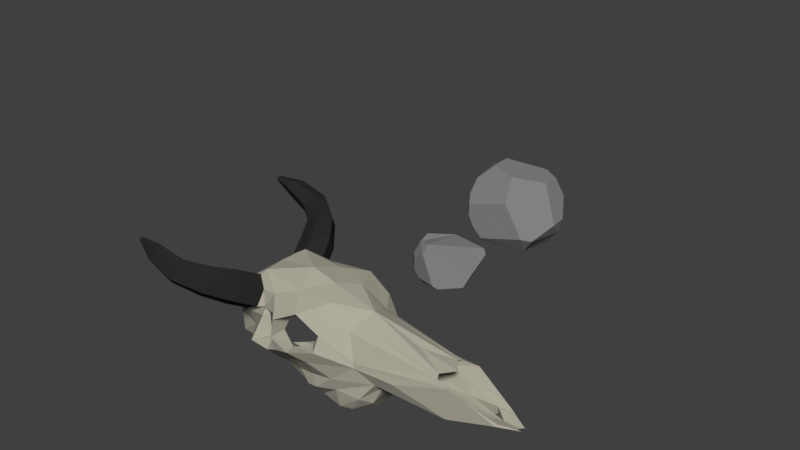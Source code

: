 # Source: Skull.blend  (saved by Blender 2.79.0; exported with 4.5.12 LTS)
import bpy
from mathutils import Matrix  # noqa: F401  (used for matrix-valued properties, if any)

bpy.ops.wm.read_factory_settings(use_empty=True)
scene = bpy.context.scene
scene.name = 'Scene'

# ---- collections
col_collection_1 = bpy.data.collections.new('Collection 1'); scene.collection.children.link(col_collection_1)
col_collection_2 = bpy.data.collections.new('Collection 2'); scene.collection.children.link(col_collection_2)
col_collection_2.hide_render = True
col_collection_2.hide_viewport = True

# ---- materials (node trees are filled in below, after node groups)
mat_rock = bpy.data.materials.new('Rock')
mat_rock.alpha_threshold = 0.0
mat_rock.roughness = 0.5
mat_skull = bpy.data.materials.new('Skull')
mat_skull.alpha_threshold = 0.0
mat_skull.roughness = 0.5
mat_horn = bpy.data.materials.new('Horn')
mat_horn.alpha_threshold = 0.0
mat_horn.roughness = 0.5
mat_grass = bpy.data.materials.new('Grass')
mat_grass.alpha_threshold = 0.0
mat_grass.roughness = 0.5

# ---- material node trees
mat_rock.use_nodes = True; mat_rock.node_tree.nodes.clear()
_N = mat_rock.node_tree.nodes; _L = mat_rock.node_tree.links
n0 = _N.new('ShaderNodeOutputMaterial'); n0.name = 'Material Output'; n0.location = (300, 300)
n1 = _N.new('ShaderNodeBsdfDiffuse'); n1.name = 'Diffuse BSDF'; n1.location = (10, 300)
n1.inputs[0].default_value = (0.2087, 0.2087, 0.2087, 1.0)
_L.new(n1.outputs[0], n0.inputs[0])
n0.is_active_output = True
mat_skull.use_nodes = True; mat_skull.node_tree.nodes.clear()
_N = mat_skull.node_tree.nodes; _L = mat_skull.node_tree.links
n0 = _N.new('ShaderNodeOutputMaterial'); n0.name = 'Material Output'; n0.location = (300, 300)
n1 = _N.new('ShaderNodeBsdfDiffuse'); n1.name = 'Diffuse BSDF'; n1.location = (10, 300)
n1.inputs[0].default_value = (0.3891, 0.373, 0.3031, 1.0)
_L.new(n1.outputs[0], n0.inputs[0])
n0.is_active_output = True
mat_horn.use_nodes = True; mat_horn.node_tree.nodes.clear()
_N = mat_horn.node_tree.nodes; _L = mat_horn.node_tree.links
n0 = _N.new('ShaderNodeOutputMaterial'); n0.name = 'Material Output'; n0.location = (300, 300)
n1 = _N.new('ShaderNodeBsdfDiffuse'); n1.name = 'Diffuse BSDF'; n1.location = (10, 300)
n1.inputs[0].default_value = (0.02267, 0.02267, 0.02267, 1.0)
_L.new(n1.outputs[0], n0.inputs[0])
n0.is_active_output = True
mat_grass.use_nodes = True; mat_grass.node_tree.nodes.clear()
_N = mat_grass.node_tree.nodes; _L = mat_grass.node_tree.links
n0 = _N.new('ShaderNodeOutputMaterial'); n0.name = 'Material Output'; n0.location = (300, 300)
n1 = _N.new('ShaderNodeBsdfDiffuse'); n1.name = 'Diffuse BSDF'; n1.location = (10, 300)
n1.inputs[0].default_value = (0.1613, 0.3105, 0.07827, 1.0)
_L.new(n1.outputs[0], n0.inputs[0])
n0.is_active_output = True

# ---- world
world_world = bpy.data.worlds.new('World'); scene.world = world_world
world_world.color = (0.05088, 0.05088, 0.05088)
world_world.use_sun_shadow = False
world_world.sun_shadow_jitter_overblur = 0.0
world_world.cycles.sampling_method = 'MANUAL'

# ---- lights
light_sun = bpy.data.lights.new('Sun', 'SUN')
light_sun.transmission_factor = 0.0
light_sun.angle = 0.1993
light_sun.energy = 3.3
light_sun.shadow_buffer_clip_start = 0.5
light_sun.shadow_soft_size = 0.1
light_sun.shadow_cascade_max_distance = 1000.0

# ---- meshes
me_icosphere_005 = bpy.data.meshes.new('Icosphere.005')
me_icosphere_005.from_pydata([(0.09754, 0.02628, -0.04653), (0.1046, 0.03389, -0.01262), (0.0866, -0.06237, -0.03908), (0.1087, -0.007464, -0.01277), (-0.05561, -0.08641, -0.04009), (-0.03357, -0.08715, -0.05994), (-0.07049, -0.08469, -0.01465), (0.06871, -0.07852, -0.03361), (0.0199, -0.07402, 0.03844), (-0.07235, -0.08203, 0.01246), (0.05836, 0.08084, -0.04709), (0.07411, 0.08002, 0.01777), (0.07579, 0.07698, -0.02317), (0.08282, 0.06829, 0.02534), (0.06627, 0.01538, 0.07004), (0.06405, 0.06103, 0.06548), (0.04018, 0.09204, 0.04429), (0.004011, 0.09722, -0.05137), (0.02828, 0.07849, 0.07127), (-0.01099, 0.0914, -0.06052), (0.05916, 0.05684, -0.07381), (0.05961, -0.0539, -0.07562), (0.0787, 0.02356, -0.07456), (-0.06045, -0.08196, -0.04408), (-0.07408, -0.08005, -0.01775), (-0.08405, -0.07053, -0.0008265), (-0.08964, 0.03799, -0.02072), (-0.07489, 0.0549, -0.05461), (-0.04719, -0.06629, -0.07468), (-0.06041, 0.0198, -0.07314)], [], [(24, 23, 4, 6), (26, 24, 25), (0, 22, 20, 10), (3, 1, 13, 15), (1, 12, 11, 13), (8, 9, 6), (21, 22, 0), (19, 17, 10, 20), (3, 8, 7, 2), (3, 0, 1), (11, 12, 10, 17), (5, 4, 23, 28), (29, 19, 20), (19, 29, 27), (16, 17, 19, 27), (25, 24, 6, 9), (2, 7, 21), (5, 28, 21, 7), (13, 11, 16, 15), (16, 11, 17), (15, 18, 8, 14), (9, 8, 18, 25), (25, 18, 26), (14, 3, 15), (18, 15, 16), (18, 16, 27, 26), (21, 28, 29, 22), (23, 24, 26, 27), (28, 23, 29), (2, 21, 0, 3), (1, 0, 10, 12), (22, 29, 20), (29, 23, 27), (3, 14, 8), (7, 8, 6, 4), (5, 7, 4)])
me_icosphere_005.materials.append(mat_rock)
me_icosphere_005.use_remesh_preserve_volume = False
me_icosphere_005.use_remesh_preserve_attributes = False
me_icosphere_005.use_mirror_vertex_groups = False
me_icosphere_005.update()
me_icosphere = bpy.data.meshes.new('Icosphere')
me_icosphere.from_pydata([(0.09754, 0.02628, -0.04653), (0.1046, 0.03389, -0.01262), (0.0866, -0.06237, -0.03908), (0.1087, -0.007464, -0.01277), (-0.05561, -0.08641, -0.04009), (-0.03357, -0.08715, -0.05994), (-0.07049, -0.08469, -0.01465), (0.06871, -0.07852, -0.03361), (0.0199, -0.07402, 0.03844), (-0.07235, -0.08203, 0.01246), (0.05836, 0.08084, -0.04709), (0.07411, 0.08002, 0.01777), (0.07579, 0.07698, -0.02317), (0.08282, 0.06829, 0.02534), (0.01121, -0.0389, 0.08793), (-0.04231, -0.02613, 0.09807), (0.06627, 0.01538, 0.07004), (0.06405, 0.06103, 0.06548), (-0.08032, -0.06723, 0.03264), (-0.07742, -0.04612, 0.06366), (0.04018, 0.09204, 0.04429), (0.004011, 0.09722, -0.05137), (-0.0507, 0.02941, 0.09374), (0.02828, 0.07849, 0.07127), (-0.07821, 0.01946, 0.07423), (-0.01099, 0.0914, -0.06052), (0.05916, 0.05684, -0.07381), (0.05961, -0.0539, -0.07562), (0.0787, 0.02356, -0.07456), (-0.06045, -0.08196, -0.04408), (-0.07408, -0.08005, -0.01775), (-0.08405, -0.07053, -0.0008265), (-0.08964, 0.03799, -0.02072), (-0.07489, 0.0549, -0.05461), (-0.04719, -0.06629, -0.07468), (-0.06041, 0.0198, -0.07314)], [], [(30, 29, 4, 6), (32, 30, 31), (0, 28, 26, 10), (22, 15, 14, 16), (3, 1, 13, 17), (1, 12, 11, 13), (8, 9, 6), (27, 28, 0), (19, 15, 22, 24), (25, 21, 10, 26), (3, 8, 7, 2), (3, 0, 1), (8, 14, 15, 19), (32, 19, 24), (11, 12, 10, 21), (17, 20, 23), (5, 4, 29, 34), (35, 25, 26), (25, 35, 33), (20, 21, 25, 33), (31, 30, 6, 9), (2, 7, 27), (5, 34, 27, 7), (23, 22, 16, 17), (13, 11, 20, 17), (20, 11, 21), (16, 14, 8, 3), (9, 8, 19, 18), (18, 31, 9), (16, 3, 17), (22, 23, 32, 24), (23, 20, 33, 32), (27, 34, 35, 28), (29, 30, 32, 33), (34, 29, 35), (2, 27, 0, 3), (1, 0, 10, 12), (28, 35, 26), (35, 29, 33), (31, 18, 19, 32), (7, 8, 6, 4), (5, 7, 4)])
me_icosphere.materials.append(mat_rock)
me_icosphere.use_remesh_preserve_volume = False
me_icosphere.use_remesh_preserve_attributes = False
me_icosphere.use_mirror_vertex_groups = False
me_icosphere.update()
me_cube_002 = bpy.data.meshes.new('Cube.002')
me_cube_002.from_pydata([(0.07722, -0.08827, -0.03968), (0.01479, -0.04844, -0.1039), (0.008739, -0.1076, 0.08738), (-0.181, -0.06979, -0.03998), (-0.0717, -0.08317, 0.09186), (0.08556, -0.07421, -0.1065), (0.1219, -0.07321, 0.009185), (-0.1389, -0.08736, 0.02959), (-0.1609, -0.04597, 0.08321), (-0.02863, -0.06052, 0.1042), (-0.07074, -0.08165, -0.0546), (-0.04854, -0.0778, -0.05592), (-0.1382, -0.07761, -0.005228), (-0.02903, -0.14, 0.0364), (0.4186, -0.02902, -0.02082), (0.06109, -0.1183, 0.0271), (0.03315, -0.09029, -0.04577), (-0.2, -0.06323, 0.03381), (-0.03254, -0.04909, -0.06328), (0.04241, -0.04445, 0.09753), (-0.1203, -0.05388, 0.1161), (-0.1261, -0.06686, -0.0471), (-0.04072, -0.108, 0.0437), (0.3222, -0.04871, -0.03981), (0.317, -0.03875, -0.045), (0.1649, -0.06161, -0.02894), (0.1684, -0.03883, -0.04371), (0.2907, -0.02874, 0.03547), (0.327, -0.0471, 0.02778), (-0.05201, -0.1299, -0.005302), (-0.189, -0.06593, 8.105e-08), (-0.03418, -0.1275, 0.06785), (-0.05494, -0.1072, 0.06581), (0.06138, -0.1028, 0.05788), (0.09697, -0.05451, 0.05791), (0.02589, -0.07693, 0.07601), (-0.03029, -0.1013, 0.03542), (0.04577, -0.1022, 0.02839), (-0.02313, -0.09126, 0.06022), (0.05625, -0.08688, 0.05347), (0.1023, -0.0361, 0.06871), (-0.00241, -0.07723, -0.08268), (0.08075, -0.07978, -0.06751), (0.1501, -0.04941, -0.08406), (-0.01266, -0.05353, -0.07608), (0.1344, -0.07299, -0.06991), (0.1365, -0.02886, -0.1106), (0.1101, -0.06526, -0.1074), (0.1247, -0.07492, -0.001754), (0.3246, -0.0479, -0.006016), (0.03483, -0.06526, -0.1046), (0.03829, -0.09197, -0.07255), (0.2112, -0.06728, -0.003383), (-0.02372, -0.1362, 0.009094), (0.03869, -0.1148, -0.004934), (0.01706, -0.0898, -0.07507), (0.005387, -0.1139, -0.005276), (0.004108, -0.1133, 0.01627), (0.009244, -0.1377, 0.01688), (-0.004472, -0.08816, -0.05053), (-0.09966, -0.07273, -0.05144), (-0.09544, -0.09605, 0.0395), (-0.09481, -0.09027, 0.05683), (-0.09976, -0.126, -0.005265), (-0.08389, -0.08688, 0.04455), (-0.05397, -0.09807, 0.07086), (-0.05104, -0.09663, 0.01219), (-0.03975, -0.08661, 0.04875), (-0.09916, -0.07823, 0.0636), (-0.07395, -0.09331, -0.0002145), (0.4586, -0.006059, -0.0251), (0.3177, -0.02303, -0.05446), (0.1656, -0.01942, -0.05543), (0.1479, -0.02471, -0.08803), (0.3318, -0.03734, -0.04149), (0.391, -0.01954, -0.03316), (0.3383, -0.01511, -0.05319), (0.296, -0.03904, 0.03162), (0.4203, -0.0253, -0.01745), (0.2632, -0.02518, 0.0271), (0.2794, -0.03336, 0.01793), (0.2713, -0.02927, 0.02538), (0.4382, -0.01507, -0.02094), (0.391, -0.01954, -0.01745), (0.3383, -0.01511, -0.01745), (0.1037, -0.05792, 0.03339), (0.1101, -0.02774, 0.007032), (0.09607, -0.02887, 0.01675), (0.1333, -0.02058, -0.006839), (-0.1767, -0.05853, -0.03966), (-0.07227, -0.07067, -0.05462), (-0.05124, -0.06673, -0.05597), (-0.03608, -0.03735, -0.06351), (-0.1247, -0.05553, -0.04695), (-0.09966, -0.06155, -0.05139), (-0.1809, -0.05932, -0.02762), (-0.07081, -0.07211, -0.04337), (-0.04865, -0.06796, -0.0448), (-0.03269, -0.03701, -0.05274), (-0.1261, -0.05616, -0.03529), (-0.09966, -0.06249, -0.03997), (-0.1812, -0.05938, -0.001414), (-0.07068, -0.07223, -0.01724), (-0.04844, -0.06806, -0.01867), (-0.0324, -0.03698, -0.02664), (-0.1262, -0.05621, -0.009124), (-0.09966, -0.06257, -0.01382), (-0.1822, -0.05957, 0.01559), (-0.0128, -0.04756, -0.03778), (-0.1265, -0.07893, 0.007786), (-0.09966, -0.08206, 0.003031), (0.01869, -0.0479, -0.1041), (0.08475, -0.07196, -0.1065), (0.1323, -0.02962, -0.1104), (0.1077, -0.0636, -0.1073), (0.0374, -0.0636, -0.1048), (0.00581, -0.04981, -0.07273), (0.08756, -0.07586, -0.0757), (0.1464, -0.02719, -0.08048), (0.116, -0.06924, -0.07673), (0.02895, -0.06496, -0.07357), (0.08756, -0.07564, -0.04638), (0.16, -0.02719, -0.05543), (0.116, -0.06903, -0.04742), (0.01035, -0.06699, -0.03997), (0.09697, -0.04842, 0.05791), (-0.1824, -0.05795, 0.0389), (-0.218, -0.1857, 0.16), (-0.2086, -0.2075, 0.1521), (-0.1296, -0.0634, 0.1053), (-0.1469, -0.1059, 0.1275), (-0.102, -0.08287, 0.08902), (-0.1193, -0.1249, 0.112), (-0.1073, -0.09852, 0.05531), (-0.124, -0.1409, 0.079), (-0.1403, -0.0947, 0.03785), (-0.1565, -0.1379, 0.06154), (-0.168, -0.07522, 0.05409), (-0.1841, -0.1189, 0.07705), (-0.1626, -0.05957, 0.0878), (-0.1793, -0.1029, 0.11), (-0.2153, -0.2178, 0.1282), (-0.2312, -0.2049, 0.1118), (-0.2398, -0.1752, 0.1176), (-0.2332, -0.1651, 0.1415), (-0.2747, -0.1875, 0.1731), (-0.2838, -0.1736, 0.1586), (-0.2898, -0.1811, 0.1394), (-0.2868, -0.2024, 0.1346), (-0.2777, -0.2163, 0.1491), (-0.2717, -0.2089, 0.1684), (-0.3296, -0.1874, 0.1716), (-0.3299, -0.1835, 0.1675), (-0.3317, -0.185, 0.1624), (-0.3331, -0.1904, 0.1614), (-0.3327, -0.1942, 0.1655), (-0.3309, -0.1927, 0.1706), (-0.1732, -0.1501, 0.1445), (-0.1602, -0.1854, 0.1041), (-0.1544, -0.172, 0.1329), (-0.1978, -0.1415, 0.1272), (-0.2036, -0.1548, 0.09838), (-0.1848, -0.1768, 0.08683), (0.07722, 0.08827, -0.03968), (0.01479, 0.04844, -0.1039), (0.1148, -9.979e-08, 0.08415), (0.008739, 0.1076, 0.08738), (-0.181, 0.06979, -0.03998), (-0.2188, 5.936e-08, 0.0446), (-0.0433, -6.245e-08, 0.125), (-0.215, 1.147e-07, -0.0446), (-0.0717, 0.08317, 0.09186), (0.08556, 0.07421, -0.1065), (0.1219, 0.07321, 0.009186), (-0.1389, 0.08736, 0.02959), (-0.1609, 0.04597, 0.08321), (-0.1317, -1.786e-08, 0.1108), (-0.02863, 0.06052, 0.1042), (-0.07074, 0.08165, -0.0546), (-0.02363, 5.521e-08, -0.07162), (-0.04854, 0.0778, -0.05592), (-0.1382, 0.07761, -0.005228), (-0.02903, 0.14, 0.0364), (0.4167, -1.425e-07, -0.03877), (0.4186, 0.02902, -0.02082), (0.06109, 0.1183, 0.0271), (0.03315, 0.09029, -0.04577), (-0.2, 0.06323, 0.03381), (-0.03254, 0.04909, -0.06328), (0.04241, 0.04445, 0.09753), (-0.1203, 0.05388, 0.1161), (-0.1261, 0.06686, -0.0471), (-0.04072, 0.108, 0.0437), (0.3222, 0.04871, -0.03981), (0.3146, -8.809e-08, -0.05981), (0.317, 0.03875, -0.045), (0.1629, -2.479e-08, -0.06356), (0.1649, 0.06161, -0.02894), (0.1684, 0.03883, -0.04371), (0.3321, -9.769e-08, -0.05576), (0.2907, 0.02874, 0.03547), (0.327, 0.0471, 0.02778), (0.01012, -7.442e-08, 0.1102), (-0.05201, 0.1299, -0.005302), (-0.189, 0.06593, 1.652e-07), (-0.03418, 0.1275, 0.06785), (-0.05494, 0.1072, 0.06581), (0.06138, 0.1028, 0.05788), (0.09697, 0.05451, 0.05791), (0.02589, 0.07693, 0.07601), (-0.03029, 0.1013, 0.03542), (0.04577, 0.1022, 0.02839), (-0.02313, 0.09126, 0.06022), (0.05625, 0.08688, 0.05347), (0.3125, -1.48e-07, 0.03547), (0.2266, -1.226e-07, 0.04952), (0.1023, 0.0361, 0.06871), (-0.00241, 0.07723, -0.08268), (0.08075, 0.07978, -0.06751), (0.1456, 3.136e-10, -0.092), (-0.0002194, 5.771e-08, -0.09026), (0.1501, 0.04941, -0.08406), (-0.01266, 0.05353, -0.07608), (0.1344, 0.07299, -0.06991), (0.1352, 1.779e-08, -0.1128), (-0.002828, 6.705e-08, -0.1032), (0.1365, 0.02886, -0.1106), (0.1101, 0.06526, -0.1074), (0.1247, 0.07492, -0.001754), (0.3246, 0.0479, -0.006016), (0.03483, 0.06526, -0.1046), (0.03829, 0.09197, -0.07255), (0.2112, 0.06728, -0.003383), (-0.2169, 8.706e-08, 1.414e-07), (-0.02372, 0.1362, 0.009095), (0.03869, 0.1148, -0.004934), (0.01706, 0.0898, -0.07507), (0.005387, 0.1139, -0.005276), (0.004108, 0.1133, 0.01627), (0.009244, 0.1377, 0.01688), (-0.004472, 0.08816, -0.05053), (-0.09966, 0.07273, -0.05144), (-0.09544, 0.09605, 0.0395), (-0.09481, 0.09027, 0.05683), (-0.09976, 0.126, -0.005265), (-0.08389, 0.08688, 0.04455), (-0.05397, 0.09807, 0.07086), (-0.05104, 0.09663, 0.01219), (-0.03975, 0.08661, 0.04875), (-0.09916, 0.07823, 0.0636), (-0.07395, 0.09331, -0.0002144), (0.4586, 0.006058, -0.0251), (0.3177, 0.02303, -0.05446), (0.1656, 0.01942, -0.05543), (0.1479, 0.02471, -0.08803), (0.3318, 0.03734, -0.04149), (0.391, 0.01954, -0.03316), (0.3383, 0.01511, -0.05319), (0.296, 0.03904, 0.03162), (0.4343, -1.518e-07, -0.03526), (0.4203, 0.0253, -0.01745), (0.2632, 0.02518, 0.0271), (0.2729, -1.268e-07, 0.0271), (0.2794, 0.03336, 0.01793), (0.2713, 0.02927, 0.02538), (0.4382, 0.01507, -0.02094), (0.4273, -1.552e-07, -0.02547), (0.4177, -1.514e-07, -0.02547), (0.391, 0.01954, -0.01745), (0.3383, 0.01511, -0.01745), (0.4181, -1.507e-07, -0.02677), (0.3387, -1.24e-07, -0.01875), (0.1037, 0.05792, 0.03339), (0.08549, -5.161e-08, 0.0271), (0.1101, 0.02774, 0.007032), (0.09607, 0.02887, 0.01675), (0.1333, 0.02058, -0.006839), (0.1513, -4.877e-08, -0.01875), (-0.1767, 0.05853, -0.03966), (-0.2089, 1.122e-07, -0.04439), (-0.07227, 0.07067, -0.05462), (-0.02764, 5.709e-08, -0.07205), (-0.05124, 0.06673, -0.05597), (-0.03608, 0.03735, -0.06351), (-0.1247, 0.05553, -0.04695), (-0.09966, 0.06155, -0.05139), (-0.1809, 0.05932, -0.02762), (-0.2126, 1.07e-07, -0.03259), (-0.07081, 0.07211, -0.04337), (-0.02379, 4.896e-08, -0.06173), (-0.04865, 0.06796, -0.0448), (-0.03269, 0.03701, -0.05274), (-0.1261, 0.05616, -0.03529), (-0.09966, 0.06249, -0.03997), (-0.1812, 0.05938, -0.001414), (-0.2134, 9.047e-08, -0.00641), (-0.07068, 0.07223, -0.01724), (-0.02347, 3.219e-08, -0.03567), (-0.04844, 0.06806, -0.01867), (-0.0324, 0.03698, -0.02664), (-0.1262, 0.05621, -0.009124), (-0.09966, 0.06257, -0.01382), (-0.1822, 0.05957, 0.01559), (-0.2148, 8.019e-08, 0.01053), (-0.0177, 3.17e-08, -0.03853), (-0.0128, 0.04756, -0.03778), (-0.1265, 0.07893, 0.007786), (-0.09966, 0.08206, 0.003032), (0.01869, 0.0479, -0.1041), (0.08475, 0.07196, -0.1065), (0.1311, 1.919e-08, -0.1125), (0.002246, 6.517e-08, -0.1035), (0.1323, 0.02962, -0.1104), (0.1077, 0.0636, -0.1073), (0.0374, 0.0636, -0.1048), (0.00581, 0.04981, -0.07273), (0.08756, 0.07586, -0.0757), (0.1449, -5.113e-09, -0.08308), (0.0009067, 4.559e-08, -0.07199), (0.1464, 0.02719, -0.08048), (0.116, 0.06924, -0.07673), (0.02896, 0.06496, -0.07357), (0.08756, 0.07564, -0.04638), (0.1585, -2.305e-08, -0.06356), (0.16, 0.02719, -0.05543), (0.116, 0.06903, -0.04741), (0.01035, 0.06699, -0.03997), (0.09697, 0.04842, 0.05791), (-0.1824, 0.05795, 0.0389), (-0.2168, 5.853e-08, 0.0446), (-0.218, 0.1857, 0.16), (-0.2086, 0.2075, 0.1521), (-0.1296, 0.0634, 0.1053), (-0.1469, 0.1059, 0.1275), (-0.102, 0.08287, 0.08902), (-0.1193, 0.1249, 0.112), (-0.1073, 0.09852, 0.05531), (-0.124, 0.1409, 0.079), (-0.1403, 0.0947, 0.03785), (-0.1565, 0.1379, 0.06154), (-0.168, 0.07522, 0.05409), (-0.1841, 0.1189, 0.07705), (-0.1626, 0.05957, 0.0878), (-0.1793, 0.1029, 0.11), (-0.2153, 0.2178, 0.1282), (-0.2312, 0.2049, 0.1118), (-0.2398, 0.1752, 0.1176), (-0.2332, 0.1651, 0.1415), (-0.2747, 0.1875, 0.1731), (-0.2838, 0.1736, 0.1586), (-0.2898, 0.1811, 0.1394), (-0.2868, 0.2024, 0.1346), (-0.2777, 0.2163, 0.1491), (-0.2717, 0.2089, 0.1684), (-0.3296, 0.1874, 0.1716), (-0.3299, 0.1835, 0.1675), (-0.3317, 0.185, 0.1624), (-0.3331, 0.1904, 0.1614), (-0.3327, 0.1942, 0.1655), (-0.3309, 0.1927, 0.1706), (-0.1732, 0.1501, 0.1445), (-0.1602, 0.1854, 0.1041), (-0.1544, 0.172, 0.1329), (-0.1978, 0.1415, 0.1272), (-0.2036, 0.1548, 0.09838), (-0.1848, 0.1768, 0.08683), (-0.3313, -0.1889, 0.1665), (-0.3313, 0.1889, 0.1665)], [(12, 60), (181, 241)], [(61, 7, 12), (12, 30, 3, 21), (4, 20, 129, 131), (25, 26, 24, 23), (17, 8, 168), (19, 2, 34), (42, 51, 50, 5), (29, 10, 11, 53), (58, 56, 54, 15), (8, 17, 137, 139), (59, 11, 41, 55), (34, 2, 33), (9, 4, 2), (31, 4, 32), (23, 24, 74, 14), (71, 24, 26, 72), (26, 25, 45, 43), (170, 3, 30, 233), (233, 30, 17, 168), (60, 63, 12, 21), (31, 32, 22, 13), (31, 13, 36, 38), (0, 48, 54, 16), (2, 35, 39, 33), (48, 15, 54), (9, 2, 19, 202), (25, 0, 42, 45), (0, 16, 51, 42), (15, 37, 57), (49, 14, 28), (33, 39, 37, 15), (22, 29, 53, 13), (71, 75, 74, 24), (72, 26, 43, 73), (18, 179, 220, 44), (17, 7, 135, 137), (169, 176, 20), (31, 2, 4), (11, 18, 44, 41), (77, 34, 6, 28), (19, 165, 202), (7, 17, 30, 12), (28, 6, 48, 52), (6, 34, 33), (2, 31, 38, 35), (202, 169, 9), (176, 168, 8, 20), (214, 215, 27), (40, 34, 77, 27), (40, 19, 34), (19, 40, 165), (27, 215, 165, 40), (44, 220, 225, 1), (41, 44, 1), (45, 42, 5, 47), (55, 41, 1, 50), (73, 43, 46), (43, 45, 47, 46), (48, 6, 33, 15), (49, 23, 14), (25, 52, 48, 0), (56, 59, 16, 54), (49, 28, 52), (23, 49, 52, 25), (59, 56, 11), (51, 55, 50), (16, 59, 55, 51), (13, 53, 58), (56, 58, 53, 11), (32, 4, 62), (61, 63, 69, 64), (10, 29, 63, 60), (63, 61, 12), (61, 64, 68), (22, 32, 65, 67), (32, 62, 68, 65), (63, 29, 66, 69), (29, 22, 67, 66), (62, 61, 68), (20, 4, 9), (36, 13, 57), (58, 15, 57), (13, 58, 57), (75, 70, 14, 74), (219, 73, 46, 224), (196, 72, 73, 219), (71, 76, 75), (183, 76, 199), (183, 259, 70, 75), (194, 199, 76, 71), (77, 81, 79, 27), (14, 70, 82, 78), (214, 27, 79, 262), (80, 81, 77, 28), (70, 259, 266, 82), (28, 14, 78, 80), (183, 75, 83, 267), (75, 76, 84, 83), (76, 183, 267, 84), (82, 266, 267, 83), (78, 82, 83), (80, 78, 83, 84), (84, 267, 270, 271), (79, 81, 87, 85), (81, 80, 86, 87), (262, 79, 85, 273), (84, 271, 277, 88), (80, 84, 88, 86), (194, 71, 72, 196), (169, 20, 9), (10, 60, 94, 90), (179, 18, 92, 281), (3, 170, 279, 89), (21, 3, 89, 93), (60, 21, 93, 94), (18, 11, 91, 92), (11, 10, 90, 91), (90, 94, 100, 96), (89, 279, 287, 95), (91, 90, 96, 97), (94, 93, 99, 100), (92, 91, 97, 98), (93, 89, 95, 99), (281, 92, 98, 289), (97, 96, 102, 103), (100, 99, 105, 106), (98, 97, 103, 104), (99, 95, 101, 105), (289, 98, 104, 297), (96, 100, 106, 102), (95, 287, 295, 101), (106, 105, 109, 110), (104, 103, 66, 108), (105, 101, 107, 109), (297, 104, 108, 304), (102, 106, 110, 69), (101, 295, 303, 107), (103, 102, 69, 66), (67, 36, 66), (36, 57, 66), (36, 67, 38), (38, 65, 35), (65, 38, 67), (64, 109, 107, 68), (109, 64, 110), (69, 110, 64), (1, 225, 311, 111), (224, 46, 113, 310), (50, 1, 111, 115), (46, 47, 114, 113), (5, 50, 115, 112), (47, 5, 112, 114), (111, 311, 318, 116), (114, 112, 117, 119), (112, 115, 120, 117), (115, 111, 116, 120), (310, 113, 118, 317), (113, 114, 119, 118), (116, 318, 304, 108), (119, 117, 121, 123), (117, 120, 124, 121), (120, 116, 108, 124), (317, 118, 122, 323), (118, 119, 123, 122), (108, 66, 57, 124), (37, 121, 124, 57), (88, 277, 323, 122), (86, 88, 122, 123), (87, 86, 123, 121), (87, 121, 37, 85), (37, 39, 85), (85, 39, 35, 125), (107, 303, 329, 126), (107, 126, 68), (141, 128, 150, 149), (159, 157, 127, 128), (129, 130, 132, 131), (128, 127, 145, 150), (157, 160, 144, 127), (131, 132, 134, 133), (144, 143, 147, 146), (158, 159, 128, 141), (133, 134, 136, 135), (147, 148, 154, 153), (160, 161, 143, 144), (135, 136, 138, 137), (161, 162, 142, 143), (143, 142, 148, 147), (137, 138, 140, 139), (142, 141, 149, 148), (162, 158, 141, 142), (139, 140, 130, 129), (127, 144, 146, 145), (156, 151, 366), (145, 146, 152, 151), (150, 145, 151, 156), (148, 149, 155, 154), (146, 147, 153, 152), (149, 150, 156, 155), (136, 134, 158, 162), (138, 136, 162, 161), (140, 138, 161, 160), (134, 132, 159, 158), (130, 140, 160, 157), (132, 130, 157, 159), (61, 62, 7), (20, 8, 139, 129), (7, 62, 133, 135), (62, 4, 131, 133), (242, 181, 174), (181, 191, 167, 204), (171, 334, 332, 190), (197, 193, 195, 198), (187, 168, 175), (189, 208, 166), (218, 172, 230, 231), (203, 234, 180, 178), (239, 185, 235, 237), (175, 342, 340, 187), (240, 236, 217, 180), (208, 207, 166), (177, 166, 171), (205, 206, 171), (193, 184, 255, 195), (252, 253, 198, 195), (198, 221, 223, 197), (170, 233, 204, 167), (233, 168, 187, 204), (241, 191, 181, 244), (205, 182, 192, 206), (205, 212, 210, 182), (163, 186, 235, 228), (166, 207, 213, 209), (228, 235, 185), (177, 202, 189, 166), (197, 223, 218, 163), (163, 218, 231, 186), (185, 238, 211), (229, 201, 184), (207, 185, 211, 213), (192, 182, 234, 203), (252, 195, 255, 256), (253, 254, 221, 198), (188, 222, 220, 179), (187, 340, 338, 174), (169, 190, 176), (205, 171, 166), (180, 217, 222, 188), (258, 201, 173, 208), (189, 202, 165), (174, 181, 204, 187), (201, 232, 228, 173), (173, 207, 208), (166, 209, 212, 205), (202, 177, 169), (176, 190, 175, 168), (214, 200, 215), (216, 200, 258, 208), (216, 208, 189), (189, 165, 216), (200, 216, 165, 215), (222, 164, 225, 220), (217, 164, 222), (223, 227, 172, 218), (236, 230, 164, 217), (254, 226, 221), (221, 226, 227, 223), (228, 185, 207, 173), (229, 184, 193), (197, 163, 228, 232), (237, 235, 186, 240), (229, 232, 201), (193, 197, 232, 229), (240, 180, 237), (231, 230, 236), (186, 231, 236, 240), (182, 239, 234), (237, 180, 234, 239), (206, 243, 171), (242, 245, 250, 244), (178, 241, 244, 203), (244, 181, 242), (242, 249, 245), (192, 248, 246, 206), (206, 246, 249, 243), (244, 250, 247, 203), (203, 247, 248, 192), (243, 249, 242), (190, 177, 171), (210, 238, 182), (239, 238, 185), (182, 238, 239), (256, 255, 184, 251), (219, 224, 226, 254), (196, 219, 254, 253), (252, 256, 257), (183, 199, 257), (183, 256, 251, 259), (194, 252, 257, 199), (258, 200, 261, 264), (184, 260, 265, 251), (214, 262, 261, 200), (263, 201, 258, 264), (251, 265, 266, 259), (201, 263, 260, 184), (183, 267, 268, 256), (256, 268, 269, 257), (257, 269, 267, 183), (265, 268, 267, 266), (260, 268, 265), (263, 269, 268, 260), (269, 271, 270, 267), (261, 272, 275, 264), (264, 275, 274, 263), (262, 273, 272, 261), (269, 276, 277, 271), (263, 274, 276, 269), (194, 196, 253, 252), (169, 177, 190), (178, 280, 285, 241), (179, 281, 283, 188), (167, 278, 279, 170), (191, 284, 278, 167), (241, 285, 284, 191), (188, 283, 282, 180), (180, 282, 280, 178), (280, 288, 293, 285), (278, 286, 287, 279), (282, 290, 288, 280), (285, 293, 292, 284), (283, 291, 290, 282), (284, 292, 286, 278), (281, 289, 291, 283), (290, 298, 296, 288), (293, 301, 300, 292), (291, 299, 298, 290), (292, 300, 294, 286), (289, 297, 299, 291), (288, 296, 301, 293), (286, 294, 295, 287), (301, 307, 306, 300), (299, 305, 247, 298), (300, 306, 302, 294), (297, 304, 305, 299), (296, 250, 307, 301), (294, 302, 303, 295), (298, 247, 250, 296), (248, 247, 210), (210, 247, 238), (210, 212, 248), (212, 209, 246), (246, 248, 212), (245, 249, 302, 306), (306, 307, 245), (250, 245, 307), (164, 308, 311, 225), (224, 310, 312, 226), (230, 314, 308, 164), (226, 312, 313, 227), (172, 309, 314, 230), (227, 313, 309, 172), (308, 315, 318, 311), (313, 320, 316, 309), (309, 316, 321, 314), (314, 321, 315, 308), (310, 317, 319, 312), (312, 319, 320, 313), (315, 305, 304, 318), (320, 325, 322, 316), (316, 322, 326, 321), (321, 326, 305, 315), (317, 323, 324, 319), (319, 324, 325, 320), (305, 326, 238, 247), (211, 238, 326, 322), (276, 324, 323, 277), (274, 325, 324, 276), (275, 322, 325, 274), (275, 272, 211, 322), (211, 272, 213), (272, 327, 209, 213), (302, 328, 329, 303), (302, 249, 328), (344, 352, 353, 331), (362, 331, 330, 360), (332, 334, 335, 333), (331, 353, 348, 330), (360, 330, 347, 363), (334, 336, 337, 335), (347, 349, 350, 346), (361, 344, 331, 362), (336, 338, 339, 337), (350, 356, 357, 351), (363, 347, 346, 364), (338, 340, 341, 339), (364, 346, 345, 365), (346, 350, 351, 345), (340, 342, 343, 341), (345, 351, 352, 344), (365, 345, 344, 361), (342, 332, 333, 343), (330, 348, 349, 347), (151, 152, 366), (348, 354, 355, 349), (353, 359, 354, 348), (351, 357, 358, 352), (349, 355, 356, 350), (352, 358, 359, 353), (339, 365, 361, 337), (341, 364, 365, 339), (343, 363, 364, 341), (337, 361, 362, 335), (333, 360, 363, 343), (335, 362, 360, 333), (242, 174, 243), (190, 332, 342, 175), (174, 338, 336, 243), (243, 336, 334, 171), (154, 155, 366), (152, 153, 366), (155, 156, 366), (153, 154, 366), (355, 354, 367), (354, 359, 367), (358, 357, 367), (356, 355, 367), (359, 358, 367), (357, 356, 367)])
me_cube_002.polygons.foreach_set('material_index', [0, 0, 0, 0, 0, 0, 0, 0, 0, 0, 0, 0, 0, 0, 0, 0, 0, 0, 0, 0, 0, 0, 0, 0, 0, 0, 0, 0, 0, 0, 0, 0, 0, 0, 0, 0, 0, 0, 0, 0, 0, 0, 0, 0, 0, 0, 0, 0, 0, 0, 0, 0, 0, 0, 0, 0, 0, 0, 0, 0, 0, 0, 0, 0, 0, 0, 0, 0, 0, 0, 0, 0, 0, 0, 0, 0, 0, 0, 0, 0, 0, 0, 0, 0, 0, 0, 0, 0, 0, 0, 0, 0, 0, 0, 0, 0, 0, 0, 0, 0, 0, 0, 0, 0, 0, 0, 0, 0, 0, 0, 0, 0, 0, 0, 0, 0, 0, 0, 0, 0, 0, 0, 0, 0, 0, 0, 0, 0, 0, 0, 0, 0, 0, 0, 0, 0, 0, 0, 0, 0, 0, 0, 0, 0, 0, 0, 0, 0, 0, 0, 0, 0, 0, 0, 0, 0, 0, 0, 0, 0, 0, 0, 0, 0, 0, 0, 0, 0, 0, 0, 0, 0, 0, 0, 1, 1, 1, 1, 1, 1, 1, 1, 1, 1, 1, 1, 1, 1, 1, 1, 1, 1, 1, 1, 1, 1, 1, 1, 1, 1, 1, 1, 1, 1, 1, 0, 0, 0, 0, 0, 0, 0, 0, 0, 0, 0, 0, 0, 0, 0, 0, 0, 0, 0, 0, 0, 0, 0, 0, 0, 0, 0, 0, 0, 0, 0, 0, 0, 0, 0, 0, 0, 0, 0, 0, 0, 0, 0, 0, 0, 0, 0, 0, 0, 0, 0, 0, 0, 0, 0, 0, 0, 0, 0, 0, 0, 0, 0, 0, 0, 0, 0, 0, 0, 0, 0, 0, 0, 0, 0, 0, 0, 0, 0, 0, 0, 0, 0, 0, 0, 0, 0, 0, 0, 0, 0, 0, 0, 0, 0, 0, 0, 0, 0, 0, 0, 0, 0, 0, 0, 0, 0, 0, 0, 0, 0, 0, 0, 0, 0, 0, 0, 0, 0, 0, 0, 0, 0, 0, 0, 0, 0, 0, 0, 0, 0, 0, 0, 0, 0, 0, 0, 0, 0, 0, 0, 0, 0, 0, 0, 0, 0, 0, 0, 0, 0, 0, 0, 0, 0, 0, 0, 0, 0, 0, 0, 0, 0, 0, 0, 0, 0, 0, 0, 0, 0, 0, 0, 0, 0, 0, 0, 0, 1, 1, 1, 1, 1, 1, 1, 1, 1, 1, 1, 1, 1, 1, 1, 1, 1, 1, 1, 1, 1, 1, 1, 1, 1, 1, 1, 1, 1, 1, 1, 0, 0, 0, 0, 1, 1, 1, 1, 1, 1, 1, 1, 1, 1])
me_cube_002.materials.append(mat_skull)
me_cube_002.materials.append(mat_horn)
me_cube_002.use_remesh_preserve_volume = False
me_cube_002.use_remesh_preserve_attributes = False
me_cube_002.use_mirror_vertex_groups = False
me_cube_002.update()
me_cube_004 = bpy.data.meshes.new('Cube.004')
me_cube_004.from_pydata([(-0.2041, 0.2072, -0.0006598), (-0.2045, 0.2044, 0.0348), (-0.1878, 0.1986, -0.0006598), (-0.1961, 0.1986, 0.03732), (-0.2144, 0.1876, -0.0006598), (-0.209, 0.1959, 0.03048), (-0.1981, 0.179, -0.0006598), (-0.2006, 0.1902, 0.033), (-0.2022, 0.2063, 0.06848), (-0.1945, 0.203, 0.06706), (-0.1981, 0.1962, 0.06352), (-0.2058, 0.1995, 0.06494), (-0.2067, 0.2072, 0.1047), (-0.2012, 0.2032, 0.1037), (-0.2049, 0.1993, 0.09946), (-0.2103, 0.2033, 0.1004), (-0.2199, 0.2132, 0.1346), (-0.2163, 0.2113, 0.1357), (-0.2183, 0.2076, 0.1357), (-0.2219, 0.2095, 0.1346), (-0.1543, 0.1754, 0.001334), (-0.154, 0.1751, 0.02695), (-0.1499, 0.1884, 0.001334), (-0.1494, 0.1822, 0.02695), (-0.1388, 0.1702, 0.001334), (-0.1451, 0.1732, 0.02695), (-0.1344, 0.1832, 0.001334), (-0.1405, 0.1803, 0.02695), (-0.156, 0.1765, 0.05074), (-0.1531, 0.1828, 0.05074), (-0.1448, 0.1814, 0.05074), (-0.1477, 0.1752, 0.05074), (-0.1555, 0.1732, 0.07748), (-0.1517, 0.178, 0.07748), (-0.147, 0.176, 0.07748), (-0.1508, 0.1713, 0.07748), (-0.1553, 0.1638, 0.1019), (-0.1551, 0.1644, 0.1021), (-0.1544, 0.1642, 0.1021), (-0.1546, 0.1636, 0.1019), (-0.1973, 0.166, -0.0004197), (-0.1962, 0.1677, 0.04521), (-0.1923, 0.1809, -0.0004197), (-0.1926, 0.1755, 0.04817), (-0.1794, 0.16, -0.0004197), (-0.1883, 0.1653, 0.04134), (-0.1744, 0.1749, -0.0004197), (-0.1847, 0.1732, 0.04426), (-0.2006, 0.1635, 0.08503), (-0.1994, 0.1687, 0.08472), (-0.1947, 0.1675, 0.0824), (-0.1959, 0.1623, 0.08271), (-0.2061, 0.1717, 0.1341), (-0.1966, 0.1787, 0.1366), (-0.1903, 0.1723, 0.1285), (-0.1998, 0.1654, 0.1258), (-0.2085, 0.1685, 0.1742), (-0.2069, 0.1734, 0.1756), (-0.2018, 0.1717, 0.1756), (-0.2035, 0.1668, 0.1742), (-0.181, 0.1348, -0.001171), (-0.1761, 0.1375, 0.03002), (-0.1787, 0.155, -0.001171), (-0.1751, 0.1458, 0.03208), (-0.1568, 0.1367, -0.001171), (-0.1682, 0.1375, 0.02648), (-0.1568, 0.155, -0.001171), (-0.1673, 0.1458, 0.02854), (-0.18, 0.1341, 0.06758), (-0.1806, 0.1416, 0.0663), (-0.1737, 0.1416, 0.06311), (-0.1731, 0.1341, 0.06439), (-0.1795, 0.1352, 0.1074), (-0.1785, 0.1412, 0.1084), (-0.1739, 0.1412, 0.1044), (-0.1748, 0.1352, 0.1033), (-0.1799, 0.127, 0.147), (-0.1799, 0.1333, 0.1487), (-0.1734, 0.1333, 0.1487), (-0.1734, 0.127, 0.147), (-0.3441, 0.1448, 0.02131), (-0.3485, 0.1383, 0.04683), (-0.3467, 0.212, 0.02691), (-0.3565, 0.1685, 0.04671), (-0.2439, 0.247, 0.02615), (-0.2604, 0.2449, 0.01121), (-0.2327, 0.2475, 0.0453), (-0.3354, 0.2261, 0.03103), (-0.2986, 0.2287, 0.08526), (-0.231, 0.2457, 0.06571), (-0.3085, 0.109, 0.02089), (-0.3203, 0.1077, 0.06971), (-0.3219, 0.1098, 0.03889), (-0.3281, 0.1154, 0.0754), (-0.3222, 0.1567, 0.109), (-0.3151, 0.123, 0.1056), (-0.2936, 0.1029, 0.08966), (-0.2661, 0.1034, 0.01767), (-0.2864, 0.1144, 0.11), (-0.2557, 0.1095, 0.01078), (-0.312, 0.1267, 0.0007772), (-0.3256, 0.2089, -0.0005836), (-0.3305, 0.1491, 0.0002128), (-0.2398, 0.2443, 0.02315), (-0.2295, 0.2445, 0.04297), (-0.2209, 0.2386, 0.05571), (-0.2037, 0.1587, 0.04074), (-0.2126, 0.1443, 0.01523), (-0.2478, 0.231, 0.00012), (-0.2276, 0.1687, 0.001281), (0.02707, -0.2445, 0.02816), (0.03682, -0.2476, 0.06089), (-0.05579, -0.2686, 0.03636), (0.001653, -0.267, 0.06125), (-0.1315, -0.1515, 0.03502), (-0.124, -0.1716, 0.01594), (-0.1355, -0.1374, 0.05954), (-0.07693, -0.2589, 0.04175), (-0.09095, -0.2132, 0.1112), (-0.1336, -0.1345, 0.08572), (0.06053, -0.1889, 0.02681), (0.06641, -0.2026, 0.08961), (0.06398, -0.2056, 0.05006), (0.0594, -0.2148, 0.0971), (-0.06263, -0.1916, 0.1586), (-0.07167, -0.1391, 0.168), (0.00647, -0.2199, 0.1409), (0.04613, -0.2005, 0.1359), (-0.1233, -0.1216, 0.105), (-0.1032, -0.1158, 0.1348), (0.06435, -0.1676, 0.115), (0.05426, -0.1344, 0.02224), (-0.02559, -0.1104, 0.1631), (0.04801, -0.162, 0.1412), (-0.04512, -0.08997, 0.1442), (0.04327, -0.1233, 0.01339), (0.03928, -0.199, 0.001257), (-0.05892, -0.2417, 0.0008067), (0.01719, -0.2291, 0.001008), (-0.1295, -0.1456, 0.03109), (-0.1328, -0.1325, 0.05647), (-0.128, -0.1199, 0.07268), (-0.03389, -0.07357, 0.05215), (-0.01353, -0.0805, 0.01925), (-0.1108, -0.1516, 0.001379), (-0.03933, -0.1069, 0.001804), (-0.03782, 0.1105, 0.01797), (-0.04416, 0.1071, 0.04109), (-0.00929, 0.1644, 0.02376), (-0.03672, 0.1345, 0.04134), (0.08732, 0.1452, 0.02282), (0.07343, 0.1512, 0.009342), (0.09639, 0.1402, 0.04013), (0.006055, 0.1703, 0.02757), (0.03611, 0.1549, 0.07658), (0.09693, 0.1378, 0.05862), (-0.02607, 0.0662, 0.01702), (-0.03592, 0.06998, 0.06137), (-0.03626, 0.07269, 0.03344), (-0.03864, 0.07951, 0.06666), (0.03312, 0.1299, 0.1101), (0.06417, 0.1087, 0.1167), (-0.01521, 0.1089, 0.09757), (-0.02489, 0.07923, 0.09407), (0.09842, 0.1263, 0.07225), (0.09144, 0.1132, 0.09327), (-0.01719, 0.05382, 0.07927), (0.004627, 0.04257, 0.01379), (0.05603, 0.07126, 0.1133), (-0.006307, 0.05934, 0.09776), (0.076, 0.0711, 0.09994), (0.01562, 0.04272, 0.007541), (-0.02075, 0.08195, -0.001026), (0.005882, 0.1527, -0.001343), (-0.02513, 0.1079, -0.001201), (0.08932, 0.1412, 0.02004), (0.09756, 0.1364, 0.03796), (0.1016, 0.1278, 0.04941), (0.07879, 0.05734, 0.03491), (0.06527, 0.05043, 0.01168), (0.07705, 0.1347, -0.0009389), (0.06456, 0.07651, -0.0006389), (-0.09129, -0.08308, 0.0961), (-0.1671, -0.03657, 0.05496), (-0.122, -0.1095, 0.236), (-0.3378, -0.05612, 0.1706), (-0.1965, -0.08283, 0.2647), (-0.1014, -0.0644, 0.03072), (-0.03391, -0.07316, 0.131), (-0.2787, -0.08017, 0.2241), (-0.2824, -0.04216, 0.2842), (-0.1506, -0.06257, 0.2656), (-0.2369, -0.07049, 0.1245), (-0.2158, -0.06729, 0.1171), (-0.2874, -0.0679, 0.1912), (-0.1743, -0.1367, 0.196), (0.2442, -0.03668, 0.0204), (-0.08947, -0.1174, 0.1627), (-0.1353, -0.08319, 0.1027), (-0.3348, -0.05442, 0.247), (-0.201, -0.03866, 0.1073), (-0.08359, -0.04842, 0.24), (-0.2347, -0.05382, 0.3036), (-0.287, -0.05448, 0.1483), (-0.1818, -0.1051, 0.2083), (0.1454, -0.05172, 0.02854), (0.1395, -0.04124, 0.02566), (-0.002863, -0.06019, 0.083), (-0.002497, -0.03651, 0.06929), (0.1376, -0.03635, 0.1107), (0.1692, -0.05527, 0.0919), (-0.2076, -0.1228, 0.1633), (-0.3339, -0.05497, 0.2114), (-0.1697, -0.1265, 0.2283), (-0.1891, -0.1054, 0.2335), (-0.07968, -0.1042, 0.193), (-0.04304, -0.05731, 0.1859), (-0.1072, -0.07865, 0.2221), (-0.1737, -0.09805, 0.1978), (-0.1029, -0.1009, 0.1693), (-0.1594, -0.09014, 0.2201), (-0.08501, -0.0879, 0.1913), (-0.03394, -0.03993, 0.1958), (-0.1791, -0.06627, 0.07837), (-0.09532, -0.07267, 0.069), (-0.03193, -0.04347, 0.03526), (-0.1858, -0.04279, 0.08907), (-0.04429, -0.06749, 0.05184), (-0.05141, -0.02057, 0.01503), (-0.07765, -0.05622, 0.0234), (-0.03439, -0.07414, 0.1197), (0.1573, -0.0535, 0.06022), (-0.149, -0.05394, 0.04751), (-0.1381, -0.08305, 0.07554), (0.04842, -0.06926, 0.09389), (-0.1767, -0.1312, 0.1686), (-0.1198, -0.1108, 0.1387), (-0.159, -0.08, 0.07933), (-0.1517, -0.1088, 0.1479), (-0.1468, -0.1098, 0.1689), (-0.143, -0.1343, 0.1666), (-0.1726, -0.07947, 0.109), (-0.2632, -0.06089, 0.1363), (-0.2347, -0.091, 0.2206), (-0.2289, -0.08654, 0.2374), (-0.2531, -0.1174, 0.1772), (-0.2218, -0.08262, 0.2227), (-0.1863, -0.0967, 0.2387), (-0.1999, -0.09102, 0.1818), (-0.1783, -0.08411, 0.2142), (-0.2305, -0.0749, 0.2458), (-0.2252, -0.08603, 0.1767), (0.2825, -0.01479, 0.006314), (0.1383, -0.02488, 0.0174), (-0.007428, -0.0162, 0.06006), (-0.03393, -0.01847, 0.03363), (0.1547, -0.04057, 0.0249), (0.2147, -0.0254, 0.01707), (0.1589, -0.01777, 0.0132), (0.141, -0.0465, 0.1049), (0.247, -0.03328, 0.02336), (0.109, -0.03127, 0.1108), (0.1215, -0.03928, 0.09692), (0.1161, -0.03549, 0.1066), (0.2636, -0.02341, 0.01556), (0.2191, -0.02656, 0.03209), (0.169, -0.02041, 0.04738), (-0.0437, -0.05911, 0.1603), (-0.04338, -0.02729, 0.1351), (-0.05417, -0.02867, 0.1484), (-0.02477, -0.01989, 0.1157), (-0.333, -0.04506, 0.1704), (-0.2378, -0.0595, 0.1255), (-0.2178, -0.05617, 0.1185), (-0.2039, -0.02683, 0.1088), (-0.285, -0.04325, 0.1488), (-0.2626, -0.04974, 0.137), (-0.3336, -0.0466, 0.1831), (-0.2333, -0.06181, 0.1358), (-0.2122, -0.0583, 0.1284), (-0.1976, -0.0274, 0.1181), (-0.2831, -0.04469, 0.1603), (-0.2594, -0.05153, 0.1479), (-0.3265, -0.0486, 0.2082), (-0.2258, -0.06387, 0.1608), (-0.2047, -0.06035, 0.1533), (-0.1899, -0.02931, 0.143), (-0.2758, -0.04668, 0.1853), (-0.2521, -0.05355, 0.1729), (-0.3226, -0.05001, 0.2247), (-0.1748, -0.03967, 0.1261), (-0.2725, -0.07057, 0.2002), (-0.2483, -0.07422, 0.1878), (-0.1634, -0.03614, 0.05368), (-0.1021, -0.06212, 0.03105), (-0.0554, -0.02121, 0.01641), (-0.0799, -0.05449, 0.02422), (-0.1465, -0.05236, 0.04673), (-0.167, -0.03994, 0.08724), (-0.0909, -0.06838, 0.05947), (-0.03333, -0.02146, 0.04112), (-0.06365, -0.06265, 0.05079), (-0.1459, -0.05574, 0.0789), (-0.08261, -0.07034, 0.08752), (-0.01319, -0.02377, 0.06118), (-0.05536, -0.0646, 0.07884), (-0.1543, -0.05964, 0.1162), (-0.04272, -0.05124, 0.1863), (-0.3162, -0.05012, 0.2472), (-0.3229, -0.1853, 0.3653), (-0.3172, -0.2067, 0.3537), (-0.2472, -0.0622, 0.2953), (-0.2597, -0.1056, 0.3188), (-0.2263, -0.08132, 0.2706), (-0.2386, -0.1243, 0.2949), (-0.2417, -0.09425, 0.239), (-0.2533, -0.1377, 0.2638), (-0.2781, -0.08805, 0.2319), (-0.2892, -0.1323, 0.2565), (-0.299, -0.06893, 0.2566), (-0.3103, -0.1136, 0.2804), (-0.2836, -0.056, 0.2882), (-0.2955, -0.1003, 0.3116), (-0.3309, -0.2149, 0.3321), (-0.3501, -0.2004, 0.3218), (-0.3551, -0.1709, 0.3316), (-0.3415, -0.1628, 0.3533), (-0.3735, -0.1861, 0.3939), (-0.3856, -0.1709, 0.3835), (-0.3972, -0.1768, 0.3664), (-0.3967, -0.1978, 0.3596), (-0.3847, -0.213, 0.37), (-0.3731, -0.2072, 0.3872), (-0.4265, -0.1841, 0.4082), (-0.4278, -0.1799, 0.4046), (-0.431, -0.181, 0.4001), (-0.4329, -0.1862, 0.3992), (-0.4316, -0.1903, 0.4028), (-0.4284, -0.1893, 0.4072), (-0.2824, -0.15, 0.3399), (-0.2832, -0.1827, 0.2954), (-0.2688, -0.1717, 0.3221), (-0.3104, -0.1394, 0.3309), (-0.3248, -0.1504, 0.3042), (-0.3112, -0.172, 0.2864), (-0.08199, 0.09289, 0.107), (-0.162, 0.05999, 0.06093), (-0.01569, -0.005504, 0.2093), (-0.1107, 0.105, 0.2492), (-0.3304, 0.083, 0.1792), (-0.3464, 0.008427, 0.2666), (-0.1556, -0.003318, 0.2935), (-0.3679, 0.0149, 0.1802), (-0.1878, 0.08298, 0.275), (-0.0936, 0.08354, 0.03986), (-0.0262, 0.07278, 0.14), (-0.2695, 0.09397, 0.2348), (-0.2776, 0.04948, 0.2898), (-0.2443, 0.0006538, 0.3051), (-0.1442, 0.05806, 0.2731), (-0.2283, 0.09226, 0.1345), (-0.1923, 0.01059, 0.09976), (-0.2076, 0.0878, 0.1267), (-0.2792, 0.08681, 0.2007), (-0.1596, 0.1423, 0.2132), (0.2388, -0.006362, 0.005554), (0.2472, 0.02117, 0.02398), (-0.07701, 0.1184, 0.1773), (-0.1258, 0.0968, 0.1139), (-0.3281, 0.07163, 0.2548), (-0.1959, 0.0592, 0.1133), (-0.07891, 0.0402, 0.2454), (-0.2291, 0.05359, 0.3102), (-0.28, 0.07879, 0.1566), (-0.1704, 0.1103, 0.2216), (0.1505, 0.04538, 0.03454), (0.1351, -0.001437, 0.01456), (0.1436, 0.03601, 0.03043), (-0.01134, 0.003845, 0.05427), (0.003626, 0.06262, 0.09059), (0.001593, 0.0409, 0.07408), (0.153, -0.002314, 0.01345), (0.1406, 0.02095, 0.1143), (0.1741, 0.03862, 0.0977), (-0.1086, -0.003981, 0.264), (-0.1939, 0.1361, 0.1793), (-0.3269, 0.07645, 0.2195), (-0.1563, 0.1277, 0.244), (-0.1778, 0.1083, 0.2468), (-0.06885, 0.1006, 0.2057), (-0.0373, 0.05136, 0.1926), (-0.0991, 0.07471, 0.2316), (-0.1631, 0.1038, 0.2103), (-0.09217, 0.1027, 0.1819), (-0.1498, 0.09177, 0.2313), (-0.07586, 0.0853, 0.202), (0.1599, -0.008419, 0.1063), (0.08164, -0.006628, 0.1442), (-0.03014, 0.03203, 0.2003), (-0.171, 0.08769, 0.08789), (-0.08692, 0.08637, 0.07883), (-0.03594, 0.006521, 0.032), (-0.1751, 0.0112, 0.07526), (-0.02673, 0.05503, 0.04134), (-0.1802, 0.06391, 0.09566), (-0.0366, 0.07801, 0.06083), (-0.05177, 0.008406, 0.01502), (-0.1813, 0.01225, 0.06358), (-0.04837, 0.03696, 0.01859), (-0.07078, 0.07387, 0.03144), (-0.0265, 0.0752, 0.1289), (0.1623, 0.042, 0.06612), (-0.1421, 0.07615, 0.05555), (-0.1284, 0.1003, 0.08688), (0.05551, 0.06485, 0.1022), (-0.3572, 0.01166, 0.2234), (-0.1624, 0.1404, 0.1854), (-0.1077, 0.118, 0.1528), (-0.1495, 0.09901, 0.09039), (-0.1397, 0.1182, 0.162), (-0.1349, 0.1161, 0.1829), (-0.1285, 0.1402, 0.1835), (-0.1633, 0.09626, 0.1199), (-0.2556, 0.0841, 0.1452), (-0.2246, 0.1005, 0.2325), (-0.2194, 0.0934, 0.2485), (-0.2398, 0.1338, 0.1927), (-0.2126, 0.09058, 0.2334), (-0.1759, 0.09879, 0.2507), (-0.1898, 0.1016, 0.1937), (-0.1692, 0.08853, 0.2248), (-0.2223, 0.08104, 0.2555), (-0.2154, 0.09996, 0.1882), (0.2831, -0.002717, 0.00706), (0.1407, 0.02102, 0.02023), (-0.005383, 0.0225, 0.06245), (-0.03133, 0.03078, 0.03667), (0.1586, 0.03386, 0.0295), (0.2168, 0.01354, 0.01948), (0.1605, 0.01235, 0.01506), (0.1451, 0.03132, 0.1097), (0.2566, -0.0072, 0.00392), (0.2496, 0.01716, 0.02647), (0.1117, 0.01892, 0.1139), (0.1196, -0.006494, 0.1096), (0.125, 0.02722, 0.101), (0.1192, 0.02286, 0.1102), (0.2652, 0.006628, 0.01742), (0.2527, -0.007696, 0.01526), (0.2435, -0.007378, 0.018), (0.2212, 0.01238, 0.0345), (0.1706, 0.009703, 0.04924), (0.2435, -0.007295, 0.01665), (0.1698, -0.005272, 0.04696), (-0.0376, 0.05635, 0.1675), (-0.05987, -0.0003143, 0.1631), (-0.04046, 0.02801, 0.1385), (-0.05113, 0.02887, 0.1519), (-0.02261, 0.02114, 0.1182), (-0.009743, 0.0009082, 0.1004), (-0.3268, 0.07161, 0.1776), (-0.362, 0.01469, 0.1787), (-0.2303, 0.08138, 0.1343), (-0.1962, 0.01076, 0.1005), (-0.2108, 0.07686, 0.1267), (-0.1999, 0.04763, 0.1134), (-0.2792, 0.06745, 0.1556), (-0.2561, 0.07294, 0.1446), (-0.3273, 0.07164, 0.1904), (-0.3643, 0.014, 0.1916), (-0.2257, 0.08192, 0.1447), (-0.1896, 0.009865, 0.1093), (-0.2051, 0.07717, 0.1367), (-0.1937, 0.04638, 0.1227), (-0.2772, 0.06725, 0.1672), (-0.2529, 0.07304, 0.1556), (-0.3203, 0.06978, 0.2155), (-0.3574, 0.01208, 0.2168), (-0.2182, 0.08011, 0.1697), (-0.182, 0.007925, 0.1341), (-0.1975, 0.07533, 0.1617), (-0.186, 0.04441, 0.1476), (-0.2699, 0.06537, 0.1923), (-0.2455, 0.07119, 0.1806), (-0.3164, 0.06874, 0.2321), (-0.3539, 0.01087, 0.2334), (-0.1772, 0.007947, 0.1297), (-0.1698, 0.05513, 0.132), (-0.2642, 0.08678, 0.2099), (-0.2397, 0.08936, 0.1979), (-0.1584, 0.05934, 0.05958), (-0.0945, 0.08132, 0.03992), (-0.05559, 0.008513, 0.01657), (-0.1765, 0.0121, 0.06189), (-0.05228, 0.03784, 0.02006), (-0.0732, 0.0723, 0.03206), (-0.1398, 0.07443, 0.05456), (-0.1617, 0.05935, 0.09337), (-0.08291, 0.08284, 0.06881), (-0.03407, 0.005883, 0.04073), (-0.1689, 0.00981, 0.09241), (-0.03047, 0.03274, 0.04447), (-0.05635, 0.07538, 0.05932), (-0.139, 0.07375, 0.0869), (-0.07464, 0.08045, 0.09684), (-0.01549, 0.003987, 0.05551), (-0.01033, 0.03044, 0.06453), (-0.04809, 0.073, 0.08735), (-0.1472, 0.0739, 0.1245), (-0.03762, 0.04529, 0.1922), (-0.3101, 0.06541, 0.2543), (-0.3445, 0.008359, 0.266), (-0.3033, 0.185, 0.3882), (-0.2954, 0.207, 0.3793), (-0.2405, 0.06418, 0.3031), (-0.2485, 0.1055, 0.3319), (-0.2176, 0.08389, 0.2809), (-0.2255, 0.1246, 0.3103), (-0.2314, 0.1022, 0.2511), (-0.2385, 0.1432, 0.2812), (-0.2681, 0.1007, 0.2436), (-0.2746, 0.1425, 0.2735), (-0.2911, 0.08102, 0.2658), (-0.2977, 0.1234, 0.2951), (-0.2773, 0.06275, 0.2956), (-0.2847, 0.1048, 0.3242), (-0.3079, 0.2192, 0.359), (-0.3285, 0.2081, 0.3471), (-0.3367, 0.1784, 0.3532), (-0.3241, 0.1662, 0.3736), (-0.3538, 0.1876, 0.417), (-0.3673, 0.1752, 0.4049), (-0.3781, 0.1843, 0.3887), (-0.3754, 0.2058, 0.3846), (-0.3619, 0.2182, 0.3967), (-0.3511, 0.2092, 0.4129), (-0.4068, 0.1894, 0.4312), (-0.4085, 0.1859, 0.4272), (-0.4115, 0.1878, 0.4229), (-0.4129, 0.1933, 0.4227), (-0.4111, 0.1968, 0.4267), (-0.4081, 0.1948, 0.431), (-0.2666, 0.1491, 0.3584), (-0.2637, 0.1868, 0.3182), (-0.2507, 0.1712, 0.3433), (-0.2955, 0.1426, 0.3483), (-0.3085, 0.1582, 0.3233), (-0.2926, 0.1804, 0.3082), (-0.2046, 0.02761, 0.02987), (-0.1976, 0.03521, 0.06378), (-0.2156, -0.06104, 0.03732), (-0.1935, -0.006142, 0.06363), (-0.3578, -0.08509, 0.03631), (-0.3357, -0.08583, 0.01646), (-0.3727, -0.08337, 0.06175), (-0.2335, -0.0772, 0.04279), (-0.2823, -0.0727, 0.1148), (-0.3745, -0.08071, 0.08886), (-0.2438, 0.08216, 0.02931), (-0.2281, 0.08134, 0.09417), (-0.2264, 0.0783, 0.05323), (-0.2194, 0.06962, 0.1017), (-0.291, -0.03757, 0.1643), (-0.3445, -0.02481, 0.1745), (-0.2359, 0.0167, 0.1464), (-0.2381, 0.06235, 0.1419), (-0.3825, -0.06591, 0.109), (-0.3796, -0.0448, 0.1401), (-0.262, 0.09337, 0.1207), (-0.2982, 0.09854, 0.02503), (-0.3529, 0.03074, 0.1701), (-0.2739, 0.07981, 0.1477), (-0.3804, 0.02078, 0.1506), (-0.3132, 0.09272, 0.01588), (-0.243, 0.05816, 0.002592), (-0.2426, -0.05258, 0.000784), (-0.2235, 0.02488, 0.001842), (-0.3626, -0.08064, 0.03232), (-0.3763, -0.07873, 0.05865), (-0.3862, -0.06921, 0.07557), (-0.3918, 0.03931, 0.05568), (-0.3771, 0.05622, 0.02179), (-0.3494, -0.06497, 0.001719), (-0.3626, 0.02113, 0.003262), (-0.4297, -0.1851, 0.4037), (-0.4098, 0.1913, 0.427)], [(194, 242), (363, 423)], [(0, 1, 3, 2), (2, 3, 7, 6), (6, 7, 5, 4), (4, 5, 1, 0), (5, 7, 10, 11), (11, 10, 14, 15), (3, 1, 8, 9), (1, 5, 11, 8), (7, 3, 9, 10), (12, 15, 19, 16), (9, 8, 12, 13), (8, 11, 15, 12), (10, 9, 13, 14), (18, 17, 16, 19), (14, 13, 17, 18), (15, 14, 18, 19), (13, 12, 16, 17), (20, 21, 23, 22), (22, 23, 27, 26), (26, 27, 25, 24), (24, 25, 21, 20), (25, 27, 30, 31), (31, 30, 34, 35), (23, 21, 28, 29), (21, 25, 31, 28), (27, 23, 29, 30), (32, 35, 39, 36), (29, 28, 32, 33), (28, 31, 35, 32), (30, 29, 33, 34), (38, 37, 36, 39), (34, 33, 37, 38), (35, 34, 38, 39), (33, 32, 36, 37), (40, 41, 43, 42), (42, 43, 47, 46), (46, 47, 45, 44), (44, 45, 41, 40), (45, 47, 50, 51), (51, 50, 54, 55), (43, 41, 48, 49), (41, 45, 51, 48), (47, 43, 49, 50), (52, 55, 59, 56), (49, 48, 52, 53), (48, 51, 55, 52), (50, 49, 53, 54), (58, 57, 56, 59), (54, 53, 57, 58), (55, 54, 58, 59), (53, 52, 56, 57), (60, 61, 63, 62), (62, 63, 67, 66), (66, 67, 65, 64), (64, 65, 61, 60), (65, 67, 70, 71), (71, 70, 74, 75), (63, 61, 68, 69), (61, 65, 71, 68), (67, 63, 69, 70), (72, 75, 79, 76), (69, 68, 72, 73), (68, 71, 75, 72), (70, 69, 73, 74), (78, 77, 76, 79), (74, 73, 77, 78), (75, 74, 78, 79), (73, 72, 76, 77), (104, 103, 84, 86), (106, 104, 105), (80, 102, 100, 90), (83, 81, 93, 95), (81, 92, 91, 93), (88, 89, 86), (101, 102, 80), (99, 97, 90, 100), (83, 88, 87, 82), (83, 80, 81), (91, 92, 90, 97), (85, 84, 103, 108), (109, 99, 100), (99, 109, 107), (96, 97, 99, 107), (105, 104, 86, 89), (82, 87, 101), (85, 108, 101, 87), (93, 91, 96, 95), (96, 91, 97), (95, 98, 88, 94), (89, 88, 98, 105), (105, 98, 106), (94, 83, 95), (98, 95, 96), (98, 96, 107, 106), (101, 108, 109, 102), (103, 104, 106, 107), (108, 103, 109), (82, 101, 80, 83), (81, 80, 90, 92), (102, 109, 100), (109, 103, 107), (83, 94, 88), (87, 88, 86, 84), (85, 87, 84), (140, 139, 114, 116), (142, 140, 141), (110, 138, 136, 120), (132, 125, 124, 126), (113, 111, 123, 127), (111, 122, 121, 123), (118, 119, 116), (137, 138, 110), (129, 125, 132, 134), (135, 131, 120, 136), (113, 118, 117, 112), (113, 110, 111), (118, 124, 125, 129), (142, 129, 134), (121, 122, 120, 131), (127, 130, 133), (115, 114, 139, 144), (145, 135, 136), (135, 145, 143), (130, 131, 135, 143), (141, 140, 116, 119), (112, 117, 137), (115, 144, 137, 117), (133, 132, 126, 127), (123, 121, 130, 127), (130, 121, 131), (126, 124, 118, 113), (119, 118, 129, 128), (128, 141, 119), (126, 113, 127), (132, 133, 142, 134), (133, 130, 143, 142), (137, 144, 145, 138), (139, 140, 142, 143), (144, 139, 145), (112, 137, 110, 113), (111, 110, 120, 122), (138, 145, 136), (145, 139, 143), (141, 128, 129, 142), (117, 118, 116, 114), (115, 117, 114), (176, 175, 150, 152), (178, 176, 177), (146, 174, 172, 156), (168, 161, 160, 162), (149, 147, 159, 163), (147, 158, 157, 159), (154, 155, 152), (173, 174, 146), (165, 161, 168, 170), (171, 167, 156, 172), (149, 154, 153, 148), (149, 146, 147), (154, 160, 161, 165), (178, 165, 170), (157, 158, 156, 167), (163, 166, 169), (151, 150, 175, 180), (181, 171, 172), (171, 181, 179), (166, 167, 171, 179), (177, 176, 152, 155), (148, 153, 173), (151, 180, 173, 153), (169, 168, 162, 163), (159, 157, 166, 163), (166, 157, 167), (162, 160, 154, 149), (155, 154, 165, 164), (164, 177, 155), (162, 149, 163), (168, 169, 178, 170), (169, 166, 179, 178), (173, 180, 181, 174), (175, 176, 178, 179), (180, 175, 181), (148, 173, 146, 149), (147, 146, 156, 158), (174, 181, 172), (181, 175, 179), (177, 164, 165, 178), (153, 154, 152, 150), (151, 153, 150), (243, 189, 194), (194, 212, 185, 203), (186, 202, 311, 313), (207, 208, 206, 205), (199, 190, 350), (201, 184, 216), (224, 233, 232, 187), (211, 192, 193, 235), (240, 238, 236, 197), (190, 199, 319, 321), (241, 193, 223, 237), (216, 184, 215), (191, 186, 184), (213, 186, 214), (205, 206, 256, 196), (253, 206, 208, 254), (208, 207, 227, 225), (352, 185, 212, 415), (415, 212, 199, 350), (242, 245, 194, 203), (213, 214, 204, 195), (213, 195, 218, 220), (182, 230, 236, 198), (184, 217, 221, 215), (230, 197, 236), (191, 184, 201, 384), (207, 182, 224, 227), (182, 198, 233, 224), (197, 219, 239), (231, 196, 210), (215, 221, 219, 197), (204, 211, 235, 195), (253, 257, 256, 206), (254, 208, 225, 255), (200, 361, 402, 226), (199, 189, 317, 319), (351, 358, 202), (213, 184, 186), (193, 200, 226, 223), (259, 216, 188, 210), (201, 347, 384), (189, 199, 212, 194), (210, 188, 230, 234), (188, 216, 215), (184, 213, 220, 217), (384, 351, 191), (358, 350, 190, 202), (396, 397, 209), (222, 216, 259, 209), (222, 201, 216), (201, 222, 347), (209, 397, 347, 222), (226, 402, 407, 183), (223, 226, 183), (227, 224, 187, 229), (237, 223, 183, 232), (255, 225, 228), (225, 227, 229, 228), (230, 188, 215, 197), (231, 205, 196), (207, 234, 230, 182), (238, 241, 198, 236), (231, 210, 234), (205, 231, 234, 207), (241, 238, 193), (233, 237, 232), (198, 241, 237, 233), (195, 235, 240), (238, 240, 235, 193), (214, 186, 244), (243, 245, 251, 246), (192, 211, 245, 242), (245, 243, 194), (243, 246, 250), (204, 214, 247, 249), (214, 244, 250, 247), (245, 211, 248, 251), (211, 204, 249, 248), (244, 243, 250), (202, 186, 191), (218, 195, 239), (240, 197, 239), (195, 240, 239), (257, 252, 196, 256), (401, 255, 228, 406), (378, 254, 255, 401), (253, 258, 257), (365, 258, 381), (365, 441, 252, 257), (376, 381, 258, 253), (259, 263, 261, 209), (196, 252, 264, 260), (396, 209, 261, 444), (262, 263, 259, 210), (252, 441, 448, 264), (210, 196, 260, 262), (365, 257, 265, 449), (257, 258, 266, 265), (258, 365, 449, 266), (264, 448, 449, 265), (260, 264, 265), (262, 260, 265, 266), (266, 449, 452, 453), (261, 263, 269, 267), (263, 262, 268, 269), (444, 261, 267, 455), (266, 453, 459, 270), (262, 266, 270, 268), (376, 253, 254, 378), (351, 202, 191), (192, 242, 276, 272), (361, 200, 274, 463), (185, 352, 461, 271), (203, 185, 271, 275), (242, 203, 275, 276), (200, 193, 273, 274), (193, 192, 272, 273), (272, 276, 282, 278), (271, 461, 469, 277), (273, 272, 278, 279), (276, 275, 281, 282), (274, 273, 279, 280), (275, 271, 277, 281), (463, 274, 280, 471), (279, 278, 284, 285), (282, 281, 287, 288), (280, 279, 285, 286), (281, 277, 283, 287), (471, 280, 286, 479), (278, 282, 288, 284), (277, 469, 477, 283), (288, 287, 291, 292), (286, 285, 248, 290), (287, 283, 289, 291), (479, 286, 290, 486), (284, 288, 292, 251), (283, 477, 485, 289), (285, 284, 251, 248), (249, 218, 248), (218, 239, 248), (218, 249, 220), (220, 247, 217), (247, 220, 249), (246, 291, 289, 250), (291, 246, 292), (251, 292, 246), (183, 407, 493, 293), (406, 228, 295, 492), (232, 183, 293, 297), (228, 229, 296, 295), (187, 232, 297, 294), (229, 187, 294, 296), (293, 493, 500, 298), (296, 294, 299, 301), (294, 297, 302, 299), (297, 293, 298, 302), (492, 295, 300, 499), (295, 296, 301, 300), (298, 500, 486, 290), (301, 299, 303, 305), (299, 302, 306, 303), (302, 298, 290, 306), (499, 300, 304, 505), (300, 301, 305, 304), (290, 248, 239, 306), (219, 303, 306, 239), (270, 459, 505, 304), (268, 270, 304, 305), (269, 268, 305, 303), (269, 303, 219, 267), (219, 221, 267), (267, 221, 217, 307), (289, 485, 511, 308), (289, 308, 250), (323, 310, 332, 331), (341, 339, 309, 310), (311, 312, 314, 313), (310, 309, 327, 332), (339, 342, 326, 309), (313, 314, 316, 315), (326, 325, 329, 328), (340, 341, 310, 323), (315, 316, 318, 317), (329, 330, 336, 335), (342, 343, 325, 326), (317, 318, 320, 319), (343, 344, 324, 325), (325, 324, 330, 329), (319, 320, 322, 321), (324, 323, 331, 330), (344, 340, 323, 324), (321, 322, 312, 311), (309, 326, 328, 327), (336, 337, 584), (327, 328, 334, 333), (332, 327, 333, 338), (330, 331, 337, 336), (328, 329, 335, 334), (331, 332, 338, 337), (318, 316, 340, 344), (320, 318, 344, 343), (322, 320, 343, 342), (316, 314, 341, 340), (312, 322, 342, 339), (314, 312, 339, 341), (243, 244, 189), (202, 190, 321, 311), (189, 244, 315, 317), (244, 186, 313, 315), (424, 363, 356), (363, 373, 349, 386), (353, 516, 514, 372), (379, 375, 377, 380), (369, 350, 357), (371, 390, 348), (400, 354, 412, 413), (385, 416, 362, 360), (421, 367, 417, 419), (357, 524, 522, 369), (422, 418, 399, 362), (390, 389, 348), (359, 348, 353), (387, 388, 353), (375, 366, 437, 377), (434, 435, 380, 377), (380, 403, 405, 379), (352, 415, 386, 349), (415, 350, 369, 386), (423, 373, 363, 426), (387, 364, 374, 388), (387, 394, 392, 364), (345, 368, 417, 410), (348, 389, 395, 391), (410, 417, 367), (359, 384, 371, 348), (379, 405, 400, 345), (345, 400, 413, 368), (367, 420, 393), (411, 383, 366), (389, 367, 393, 395), (374, 364, 416, 385), (434, 377, 437, 438), (435, 436, 403, 380), (370, 404, 402, 361), (369, 522, 520, 356), (351, 372, 358), (387, 353, 348), (362, 399, 404, 370), (440, 383, 355, 390), (371, 384, 347), (356, 363, 386, 369), (383, 414, 410, 355), (355, 389, 390), (348, 391, 394, 387), (384, 359, 351), (358, 372, 357, 350), (396, 382, 397), (398, 382, 440, 390), (398, 390, 371), (371, 347, 398), (382, 398, 347, 397), (404, 346, 407, 402), (399, 346, 404), (405, 409, 354, 400), (418, 412, 346, 399), (436, 408, 403), (403, 408, 409, 405), (410, 367, 389, 355), (411, 366, 375), (379, 345, 410, 414), (419, 417, 368, 422), (411, 414, 383), (375, 379, 414, 411), (422, 362, 419), (413, 412, 418), (368, 413, 418, 422), (364, 421, 416), (419, 362, 416, 421), (388, 425, 353), (424, 427, 432, 426), (360, 423, 426, 385), (426, 363, 424), (424, 431, 427), (374, 430, 428, 388), (388, 428, 431, 425), (426, 432, 429, 385), (385, 429, 430, 374), (425, 431, 424), (372, 359, 353), (392, 420, 364), (421, 420, 367), (364, 420, 421), (438, 437, 366, 433), (401, 406, 408, 436), (378, 401, 436, 435), (434, 438, 439), (365, 381, 439), (365, 438, 433, 441), (376, 434, 439, 381), (440, 382, 443, 446), (366, 442, 447, 433), (396, 444, 443, 382), (445, 383, 440, 446), (433, 447, 448, 441), (383, 445, 442, 366), (365, 449, 450, 438), (438, 450, 451, 439), (439, 451, 449, 365), (447, 450, 449, 448), (442, 450, 447), (445, 451, 450, 442), (451, 453, 452, 449), (443, 454, 457, 446), (446, 457, 456, 445), (444, 455, 454, 443), (451, 458, 459, 453), (445, 456, 458, 451), (376, 378, 435, 434), (351, 359, 372), (360, 462, 467, 423), (361, 463, 465, 370), (349, 460, 461, 352), (373, 466, 460, 349), (423, 467, 466, 373), (370, 465, 464, 362), (362, 464, 462, 360), (462, 470, 475, 467), (460, 468, 469, 461), (464, 472, 470, 462), (467, 475, 474, 466), (465, 473, 472, 464), (466, 474, 468, 460), (463, 471, 473, 465), (472, 480, 478, 470), (475, 483, 482, 474), (473, 481, 480, 472), (474, 482, 476, 468), (471, 479, 481, 473), (470, 478, 483, 475), (468, 476, 477, 469), (483, 489, 488, 482), (481, 487, 429, 480), (482, 488, 484, 476), (479, 486, 487, 481), (478, 432, 489, 483), (476, 484, 485, 477), (480, 429, 432, 478), (430, 429, 392), (392, 429, 420), (392, 394, 430), (394, 391, 428), (428, 430, 394), (427, 431, 484, 488), (488, 489, 427), (432, 427, 489), (346, 490, 493, 407), (406, 492, 494, 408), (412, 496, 490, 346), (408, 494, 495, 409), (354, 491, 496, 412), (409, 495, 491, 354), (490, 497, 500, 493), (495, 502, 498, 491), (491, 498, 503, 496), (496, 503, 497, 490), (492, 499, 501, 494), (494, 501, 502, 495), (497, 487, 486, 500), (502, 507, 504, 498), (498, 504, 508, 503), (503, 508, 487, 497), (499, 505, 506, 501), (501, 506, 507, 502), (487, 508, 420, 429), (393, 420, 508, 504), (458, 506, 505, 459), (456, 507, 506, 458), (457, 504, 507, 456), (457, 454, 393, 504), (393, 454, 395), (454, 509, 391, 395), (484, 510, 511, 485), (484, 431, 510), (526, 534, 535, 513), (544, 513, 512, 542), (514, 516, 517, 515), (513, 535, 530, 512), (542, 512, 529, 545), (516, 518, 519, 517), (529, 531, 532, 528), (543, 526, 513, 544), (518, 520, 521, 519), (532, 538, 539, 533), (545, 529, 528, 546), (520, 522, 523, 521), (546, 528, 527, 547), (528, 532, 533, 527), (522, 524, 525, 523), (527, 533, 534, 526), (547, 527, 526, 543), (524, 514, 515, 525), (512, 530, 531, 529), (334, 335, 584), (530, 536, 537, 531), (535, 541, 536, 530), (533, 539, 540, 534), (531, 537, 538, 532), (534, 540, 541, 535), (521, 547, 543, 519), (523, 546, 547, 521), (525, 545, 546, 523), (519, 543, 544, 517), (515, 542, 545, 525), (517, 544, 542, 515), (424, 356, 425), (372, 514, 524, 357), (356, 520, 518, 425), (425, 518, 516, 353), (578, 577, 552, 554), (580, 578, 579), (548, 576, 574, 558), (570, 563, 562, 564), (551, 549, 561, 565), (549, 560, 559, 561), (556, 557, 554), (575, 576, 548), (567, 563, 570, 572), (573, 569, 558, 574), (551, 556, 555, 550), (551, 548, 549), (556, 562, 563, 567), (580, 567, 572), (559, 560, 558, 569), (565, 568, 571), (553, 552, 577, 582), (583, 573, 574), (573, 583, 581), (568, 569, 573, 581), (579, 578, 554, 557), (550, 555, 575), (553, 582, 575, 555), (571, 570, 564, 565), (561, 559, 568, 565), (568, 559, 569), (564, 562, 556, 551), (557, 556, 567, 566), (566, 579, 557), (564, 551, 565), (570, 571, 580, 572), (571, 568, 581, 580), (575, 582, 583, 576), (577, 578, 580, 581), (582, 577, 583), (550, 575, 548, 551), (549, 548, 558, 560), (576, 583, 574), (583, 577, 581), (579, 566, 567, 580), (555, 556, 554, 552), (553, 555, 552), (337, 338, 584), (335, 336, 584), (333, 334, 584), (338, 333, 584), (540, 539, 585), (538, 537, 585), (541, 540, 585), (539, 538, 585), (537, 536, 585), (536, 541, 585)])
me_cube_004.polygons.foreach_set('material_index', [0, 0, 0, 0, 0, 0, 0, 0, 0, 0, 0, 0, 0, 0, 0, 0, 0, 0, 0, 0, 0, 0, 0, 0, 0, 0, 0, 0, 0, 0, 0, 0, 0, 0, 0, 0, 0, 0, 0, 0, 0, 0, 0, 0, 0, 0, 0, 0, 0, 0, 0, 0, 0, 0, 0, 0, 0, 0, 0, 0, 0, 0, 0, 0, 0, 0, 0, 0, 1, 1, 1, 1, 1, 1, 1, 1, 1, 1, 1, 1, 1, 1, 1, 1, 1, 1, 1, 1, 1, 1, 1, 1, 1, 1, 1, 1, 1, 1, 1, 1, 1, 1, 1, 1, 1, 1, 1, 1, 1, 1, 1, 1, 1, 1, 1, 1, 1, 1, 1, 1, 1, 1, 1, 1, 1, 1, 1, 1, 1, 1, 1, 1, 1, 1, 1, 1, 1, 1, 1, 1, 1, 1, 1, 1, 1, 1, 1, 1, 1, 1, 1, 1, 1, 1, 1, 1, 1, 1, 1, 1, 1, 1, 1, 1, 1, 1, 1, 1, 1, 1, 1, 1, 1, 1, 1, 1, 1, 1, 1, 1, 1, 1, 1, 1, 1, 1, 1, 1, 2, 2, 2, 2, 2, 2, 2, 2, 2, 2, 2, 2, 2, 2, 2, 2, 2, 2, 2, 2, 2, 2, 2, 2, 2, 2, 2, 2, 2, 2, 2, 2, 2, 2, 2, 2, 2, 2, 2, 2, 2, 2, 2, 2, 2, 2, 2, 2, 2, 2, 2, 2, 2, 2, 2, 2, 2, 2, 2, 2, 2, 2, 2, 2, 2, 2, 2, 2, 2, 2, 2, 2, 2, 2, 2, 2, 2, 2, 2, 2, 2, 2, 2, 2, 2, 2, 2, 2, 2, 2, 2, 2, 2, 2, 2, 2, 2, 2, 2, 2, 2, 2, 2, 2, 2, 2, 2, 2, 2, 2, 2, 2, 2, 2, 2, 2, 2, 2, 2, 2, 2, 2, 2, 2, 2, 2, 2, 2, 2, 2, 2, 2, 2, 2, 2, 2, 2, 2, 2, 2, 2, 2, 2, 2, 2, 2, 2, 2, 2, 2, 2, 2, 2, 2, 2, 2, 2, 2, 2, 2, 2, 2, 2, 2, 2, 2, 2, 2, 2, 2, 2, 2, 2, 2, 3, 3, 3, 3, 3, 3, 3, 3, 3, 3, 3, 3, 3, 3, 3, 3, 3, 3, 3, 3, 3, 3, 3, 3, 3, 3, 3, 3, 3, 3, 3, 2, 2, 2, 2, 2, 2, 2, 2, 2, 2, 2, 2, 2, 2, 2, 2, 2, 2, 2, 2, 2, 2, 2, 2, 2, 2, 2, 2, 2, 2, 2, 2, 2, 2, 2, 2, 2, 2, 2, 2, 2, 2, 2, 2, 2, 2, 2, 2, 2, 2, 2, 2, 2, 2, 2, 2, 2, 2, 2, 2, 2, 2, 2, 2, 2, 2, 2, 2, 2, 2, 2, 2, 2, 2, 2, 2, 2, 2, 2, 2, 2, 2, 2, 2, 2, 2, 2, 2, 2, 2, 2, 2, 2, 2, 2, 2, 2, 2, 2, 2, 2, 2, 2, 2, 2, 2, 2, 2, 2, 2, 2, 2, 2, 2, 2, 2, 2, 2, 2, 2, 2, 2, 2, 2, 2, 2, 2, 2, 2, 2, 2, 2, 2, 2, 2, 2, 2, 2, 2, 2, 2, 2, 2, 2, 2, 2, 2, 2, 2, 2, 2, 2, 2, 2, 2, 2, 2, 2, 2, 2, 2, 2, 2, 2, 2, 2, 2, 2, 2, 2, 2, 2, 2, 2, 2, 2, 2, 2, 3, 3, 3, 3, 3, 3, 3, 3, 3, 3, 3, 3, 3, 3, 3, 3, 3, 3, 3, 3, 3, 3, 3, 3, 3, 3, 3, 3, 3, 3, 3, 2, 2, 2, 2, 1, 1, 1, 1, 1, 1, 1, 1, 1, 1, 1, 1, 1, 1, 1, 1, 1, 1, 1, 1, 1, 1, 1, 1, 1, 1, 1, 1, 1, 1, 1, 1, 1, 1, 1, 1, 1, 1, 1, 1, 1, 1, 3, 3, 3, 3, 3, 3, 3, 3, 3, 3])
me_cube_004.materials.append(mat_grass)
me_cube_004.materials.append(mat_rock)
me_cube_004.materials.append(mat_skull)
me_cube_004.materials.append(mat_horn)
me_cube_004.use_remesh_preserve_volume = False
me_cube_004.use_remesh_preserve_attributes = False
me_cube_004.use_mirror_vertex_groups = False
me_cube_004.update()

# ---- objects
ob_rock_02 = bpy.data.objects.new('Rock_02', me_icosphere_005)
ob_rock_01 = bpy.data.objects.new('Rock_01', me_icosphere)
ob_sun = bpy.data.objects.new('Sun', light_sun)
ob_skull_01 = bpy.data.objects.new('Skull_01', me_cube_002)
ob_grass = bpy.data.objects.new('Grass', me_cube_004)

# ---- transforms, parenting, visibility, modifiers, constraints
ob_rock_02.location = (0.0, 0.3829, 0.0)
ob_rock_02.rotation_euler = (0.0, -0.0, 3.302)
ob_rock_02.scale = (0.7526, 0.7526, 0.7526)
ob_rock_02.lineart.crease_threshold = 0.0
ob_rock_01.location = (0.05163, 0.5615, 0.07749)
ob_rock_01.lineart.crease_threshold = 0.0
ob_sun.location = (3.662, -4.452, 6.073)
ob_sun.rotation_euler = (0.2733, 0.7748, -0.4822)
ob_sun.lineart.crease_threshold = 0.0
ob_skull_01.location = (0.0, 0.0, 0.0)
ob_skull_01.lineart.crease_threshold = 0.0
ob_grass.location = (0.0, 0.0, 0.0)
ob_grass.lineart.crease_threshold = 0.0

# ---- collection membership
col_collection_1.objects.link(ob_rock_02)
col_collection_1.objects.link(ob_rock_01)
col_collection_1.objects.link(ob_sun)
col_collection_1.objects.link(ob_skull_01)
col_collection_2.objects.link(ob_grass)

# ---- scene / render settings (as saved in the file)
scene.frame_start = 1; scene.frame_end = 250; scene.frame_set(2)
scene.render.engine = 'CYCLES'
scene.render.resolution_percentage = 50
scene.render.dither_intensity = 0.0
scene.cycles.use_denoising = False
scene.cycles.samples = 128
scene.cycles.sampling_pattern = 'TABULATED_SOBOL'
scene.cycles.use_adaptive_sampling = False
scene.cycles.use_light_tree = False
scene.cycles.blur_glossy = 0.0
scene.cycles.sample_clamp_indirect = 0.0
scene.view_settings.view_transform = 'Standard'
bpy.context.view_layer.update()

# ---- added for rendering (the .blend has no active camera): camera
cam_auto = bpy.data.cameras.new('AutoCamera')
cam_auto.lens = 50.0
cam_auto.sensor_width = 36.0
cam_auto.clip_end = 1000.0
ob_auto_camera = bpy.data.objects.new('AutoCamera', cam_auto)
scene.collection.objects.link(ob_auto_camera)
ob_auto_camera.location = (1.30516, -1.35571, 1.19304)
ob_auto_camera.rotation_euler = (1.09748, -7.21219e-08, 0.694738)
scene.camera = ob_auto_camera
bpy.context.view_layer.update()
